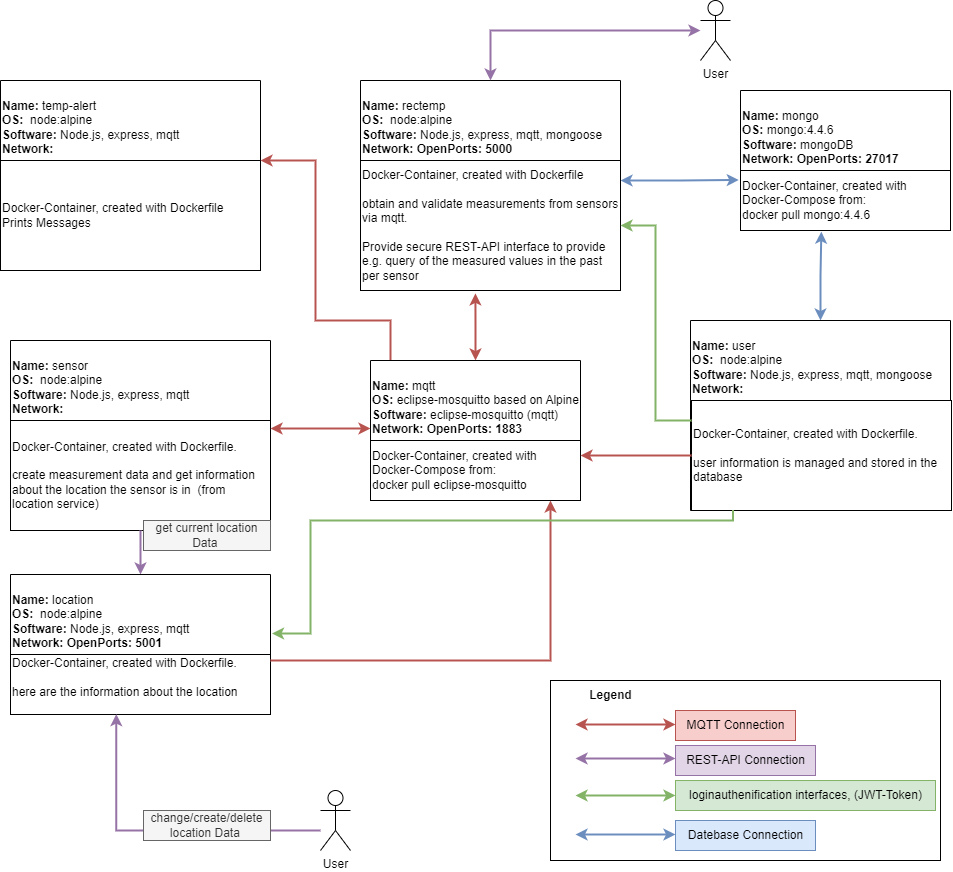

The diagram above was exported from draw.io. Its source (the exported page's mxGraphModel, read from the mxfile embedded in the PNG):
<mxGraphModel dx="1580" dy="783" grid="1" gridSize="10" guides="1" tooltips="1" connect="1" arrows="1" fold="1" page="1" pageScale="1" pageWidth="827" pageHeight="1169" math="0" shadow="0">
  <root>
    <mxCell id="0" />
    <mxCell id="1" parent="0" />
    <mxCell id="pilEpdL2RJC6cjHhQnLu-34" style="edgeStyle=orthogonalEdgeStyle;rounded=0;orthogonalLoop=1;jettySize=auto;html=1;entryX=-0.008;entryY=0.158;entryDx=0;entryDy=0;entryPerimeter=0;strokeWidth=2;startArrow=classic;startFill=1;endArrow=classic;endFill=1;fillColor=#dae8fc;strokeColor=#6c8ebf;" edge="1" parent="1" source="usNGduWfS7WJTx-R8P2m-1" target="pilEpdL2RJC6cjHhQnLu-19">
      <mxGeometry relative="1" as="geometry" />
    </mxCell>
    <mxCell id="usNGduWfS7WJTx-R8P2m-1" value="&lt;br&gt;Name:&lt;span style=&quot;font-weight: normal;&quot;&gt;&#09;&lt;span style=&quot;&quot;&gt;&#09;&lt;/span&gt;&lt;/span&gt;&lt;span style=&quot;font-weight: normal;&quot;&gt;rectemp&lt;/span&gt;&lt;br&gt;&lt;span style=&quot;text-align: center;&quot;&gt;OS:&lt;/span&gt;&lt;span style=&quot;text-align: center;&quot;&gt;&amp;nbsp;&lt;span style=&quot;font-weight: 400;&quot;&gt;&#09;&lt;span style=&quot;&quot;&gt;&#09;&lt;/span&gt;&lt;/span&gt;&lt;span style=&quot;font-weight: 400;&quot;&gt;&#09;&lt;/span&gt;&lt;span style=&quot;font-weight: 400;&quot;&gt;node:alpine&lt;/span&gt;&lt;br&gt;&lt;/span&gt;Software:&lt;span style=&quot;&quot;&gt;&#09;&lt;/span&gt;&lt;span style=&quot;font-weight: normal;&quot;&gt;Node.js, express, mqtt, mongoose&amp;nbsp;&lt;br&gt;&lt;/span&gt;Network:&lt;span style=&quot;&quot;&gt;&#09;&lt;/span&gt;&lt;span style=&quot;&quot;&gt;&#09;&lt;/span&gt;OpenPorts: 5000" style="swimlane;whiteSpace=wrap;html=1;startSize=80;align=left;" parent="1" vertex="1">
      <mxGeometry x="410" y="90" width="260" height="200" as="geometry">
        <mxRectangle x="110" y="90" width="220" height="70" as="alternateBounds" />
      </mxGeometry>
    </mxCell>
    <mxCell id="pilEpdL2RJC6cjHhQnLu-2" value="Docker-Container, created with Dockerfile&lt;br&gt;&lt;br&gt;obtain and validate measurements from sensors via mqtt.&lt;br&gt;&lt;br&gt;Provide secure REST-API interface to provide e.g. query of the measured values in the past per sensor&amp;nbsp;&amp;nbsp;" style="rounded=0;whiteSpace=wrap;html=1;align=left;" vertex="1" parent="usNGduWfS7WJTx-R8P2m-1">
      <mxGeometry y="80" width="260" height="130" as="geometry" />
    </mxCell>
    <mxCell id="pilEpdL2RJC6cjHhQnLu-3" value="&lt;br&gt;Name:&lt;span style=&quot;font-weight: normal;&quot;&gt;&#09;&lt;span style=&quot;&quot;&gt;&#09;&lt;/span&gt;&lt;/span&gt;&lt;span style=&quot;font-weight: normal;&quot;&gt;sensor&lt;/span&gt;&lt;br&gt;&lt;span style=&quot;text-align: center;&quot;&gt;OS:&lt;/span&gt;&lt;span style=&quot;text-align: center;&quot;&gt;&amp;nbsp;&lt;span style=&quot;font-weight: 400;&quot;&gt;&#09;&lt;span style=&quot;&quot;&gt;&#09;&lt;/span&gt;&lt;/span&gt;&lt;span style=&quot;font-weight: 400;&quot;&gt;&#09;&lt;/span&gt;&lt;span style=&quot;font-weight: 400;&quot;&gt;node:alpine&lt;/span&gt;&lt;br&gt;&lt;/span&gt;Software:&lt;span style=&quot;&quot;&gt;&#09;&lt;/span&gt;&lt;span style=&quot;font-weight: normal;&quot;&gt;Node.js, express, mqtt&amp;nbsp;&lt;br&gt;&lt;/span&gt;Network:&lt;span style=&quot;&quot;&gt;&#09;&lt;/span&gt;" style="swimlane;whiteSpace=wrap;html=1;startSize=80;align=left;" vertex="1" parent="1">
      <mxGeometry x="60" y="350" width="260" height="190" as="geometry">
        <mxRectangle x="110" y="90" width="220" height="70" as="alternateBounds" />
      </mxGeometry>
    </mxCell>
    <mxCell id="pilEpdL2RJC6cjHhQnLu-4" value="Docker-Container, created with Dockerfile.&lt;br&gt;&lt;br&gt;create measurement data and get information about the location the sensor is in&amp;nbsp; (from location service)&lt;br&gt;" style="rounded=0;whiteSpace=wrap;html=1;align=left;" vertex="1" parent="pilEpdL2RJC6cjHhQnLu-3">
      <mxGeometry y="80" width="260" height="110" as="geometry" />
    </mxCell>
    <mxCell id="pilEpdL2RJC6cjHhQnLu-31" value="get current location Data&amp;nbsp;" style="text;html=1;strokeColor=#666666;fillColor=#f5f5f5;align=center;verticalAlign=middle;whiteSpace=wrap;rounded=0;fontColor=#333333;" vertex="1" parent="pilEpdL2RJC6cjHhQnLu-3">
      <mxGeometry x="133" y="180" width="127" height="30" as="geometry" />
    </mxCell>
    <mxCell id="pilEpdL2RJC6cjHhQnLu-30" style="edgeStyle=orthogonalEdgeStyle;rounded=0;orthogonalLoop=1;jettySize=auto;html=1;entryX=0.5;entryY=1;entryDx=0;entryDy=0;startArrow=classic;startFill=1;endArrow=none;endFill=0;strokeWidth=2;fillColor=#e1d5e7;strokeColor=#9673a6;" edge="1" parent="1" source="pilEpdL2RJC6cjHhQnLu-5" target="pilEpdL2RJC6cjHhQnLu-4">
      <mxGeometry relative="1" as="geometry" />
    </mxCell>
    <mxCell id="pilEpdL2RJC6cjHhQnLu-5" value="&lt;br&gt;Name:&lt;span style=&quot;font-weight: normal;&quot;&gt;&#09;&lt;span style=&quot;&quot;&gt;&#09;&lt;/span&gt;&lt;/span&gt;&lt;span style=&quot;font-weight: normal;&quot;&gt;location&lt;/span&gt;&lt;br&gt;&lt;span style=&quot;text-align: center;&quot;&gt;OS:&lt;/span&gt;&lt;span style=&quot;text-align: center;&quot;&gt;&amp;nbsp;&lt;span style=&quot;font-weight: 400;&quot;&gt;&#09;&lt;span style=&quot;&quot;&gt;&#09;&lt;/span&gt;&lt;/span&gt;&lt;span style=&quot;font-weight: 400;&quot;&gt;&#09;&lt;/span&gt;&lt;span style=&quot;font-weight: 400;&quot;&gt;node:alpine&lt;/span&gt;&lt;br&gt;&lt;/span&gt;Software:&lt;span style=&quot;&quot;&gt;&#09;&lt;/span&gt;&lt;span style=&quot;font-weight: normal;&quot;&gt;Node.js, express, mqtt&amp;nbsp;&lt;br&gt;&lt;/span&gt;Network:&amp;nbsp;&lt;span style=&quot;&quot;&gt;&lt;/span&gt;OpenPorts: 5001" style="swimlane;whiteSpace=wrap;html=1;startSize=80;align=left;" vertex="1" parent="1">
      <mxGeometry x="60" y="584" width="260" height="140" as="geometry">
        <mxRectangle x="110" y="90" width="220" height="70" as="alternateBounds" />
      </mxGeometry>
    </mxCell>
    <mxCell id="pilEpdL2RJC6cjHhQnLu-6" value="Docker-Container, created with Dockerfile.&lt;br&gt;&lt;br&gt;here are the information about the location&lt;br&gt;&lt;br&gt;" style="rounded=0;whiteSpace=wrap;html=1;align=left;" vertex="1" parent="pilEpdL2RJC6cjHhQnLu-5">
      <mxGeometry y="80" width="260" height="60" as="geometry" />
    </mxCell>
    <mxCell id="pilEpdL2RJC6cjHhQnLu-27" style="edgeStyle=orthogonalEdgeStyle;rounded=0;orthogonalLoop=1;jettySize=auto;html=1;entryX=0.385;entryY=1.019;entryDx=0;entryDy=0;entryPerimeter=0;strokeWidth=2;startArrow=classic;startFill=1;fillColor=#dae8fc;strokeColor=#6c8ebf;" edge="1" parent="1" source="pilEpdL2RJC6cjHhQnLu-7" target="pilEpdL2RJC6cjHhQnLu-19">
      <mxGeometry relative="1" as="geometry" />
    </mxCell>
    <mxCell id="pilEpdL2RJC6cjHhQnLu-7" value="&lt;br&gt;Name:&lt;span style=&quot;font-weight: normal;&quot;&gt;&#09;&lt;span style=&quot;&quot;&gt;&#09;&lt;/span&gt;&lt;/span&gt;&lt;span style=&quot;font-weight: normal;&quot;&gt;user&lt;/span&gt;&lt;br&gt;&lt;span style=&quot;text-align: center;&quot;&gt;OS:&lt;/span&gt;&lt;span style=&quot;text-align: center;&quot;&gt;&amp;nbsp;&lt;span style=&quot;font-weight: 400;&quot;&gt;&#09;&lt;span style=&quot;&quot;&gt;&#09;&lt;/span&gt;&lt;/span&gt;&lt;span style=&quot;font-weight: 400;&quot;&gt;&#09;&lt;/span&gt;&lt;span style=&quot;font-weight: 400;&quot;&gt;node:alpine&lt;/span&gt;&lt;br&gt;&lt;/span&gt;Software:&lt;span style=&quot;&quot;&gt;&#09;&lt;/span&gt;&lt;span style=&quot;font-weight: normal;&quot;&gt;Node.js, express, mqtt, mongoose&amp;nbsp;&lt;br&gt;&lt;/span&gt;Network:&lt;span style=&quot;&quot;&gt;&#09;&lt;/span&gt;" style="swimlane;whiteSpace=wrap;html=1;startSize=80;align=left;" vertex="1" parent="1">
      <mxGeometry x="740" y="330" width="260" height="190" as="geometry">
        <mxRectangle x="110" y="90" width="220" height="70" as="alternateBounds" />
      </mxGeometry>
    </mxCell>
    <mxCell id="pilEpdL2RJC6cjHhQnLu-8" value="Docker-Container, created with Dockerfile.&lt;br&gt;&lt;br&gt;user information is managed and stored in the database" style="rounded=0;whiteSpace=wrap;html=1;align=left;" vertex="1" parent="pilEpdL2RJC6cjHhQnLu-7">
      <mxGeometry x="1" y="80" width="260" height="110" as="geometry" />
    </mxCell>
    <mxCell id="pilEpdL2RJC6cjHhQnLu-9" value="&lt;br&gt;Name:&lt;span style=&quot;font-weight: normal;&quot;&gt;&#09;&lt;span style=&quot;&quot;&gt;&#09;&lt;/span&gt;&lt;/span&gt;&lt;span style=&quot;font-weight: normal;&quot;&gt;temp-alert&lt;/span&gt;&lt;br&gt;&lt;span style=&quot;text-align: center;&quot;&gt;OS:&lt;/span&gt;&lt;span style=&quot;text-align: center;&quot;&gt;&amp;nbsp;&lt;span style=&quot;font-weight: 400;&quot;&gt;&#09;&lt;span style=&quot;&quot;&gt;&#09;&lt;/span&gt;&lt;/span&gt;&lt;span style=&quot;font-weight: 400;&quot;&gt;&#09;&lt;/span&gt;&lt;span style=&quot;font-weight: 400;&quot;&gt;node:alpine&lt;/span&gt;&lt;br&gt;&lt;/span&gt;Software:&lt;span style=&quot;&quot;&gt;&#09;&lt;/span&gt;&lt;span style=&quot;font-weight: normal;&quot;&gt;Node.js, express, mqtt&lt;br&gt;&lt;/span&gt;Network:&lt;span style=&quot;&quot;&gt;&#09;&lt;/span&gt;" style="swimlane;whiteSpace=wrap;html=1;startSize=80;align=left;" vertex="1" parent="1">
      <mxGeometry x="50" y="90" width="260" height="190" as="geometry">
        <mxRectangle x="110" y="90" width="220" height="70" as="alternateBounds" />
      </mxGeometry>
    </mxCell>
    <mxCell id="pilEpdL2RJC6cjHhQnLu-10" value="Docker-Container, created with Dockerfile&lt;br&gt;Prints Messages" style="rounded=0;whiteSpace=wrap;html=1;align=left;" vertex="1" parent="pilEpdL2RJC6cjHhQnLu-9">
      <mxGeometry y="80" width="260" height="110" as="geometry" />
    </mxCell>
    <mxCell id="pilEpdL2RJC6cjHhQnLu-13" style="edgeStyle=orthogonalEdgeStyle;rounded=0;orthogonalLoop=1;jettySize=auto;html=1;entryX=1;entryY=0.5;entryDx=0;entryDy=0;strokeWidth=2;fillColor=#d5e8d4;strokeColor=#82b366;" edge="1" parent="1" source="pilEpdL2RJC6cjHhQnLu-8" target="pilEpdL2RJC6cjHhQnLu-2">
      <mxGeometry relative="1" as="geometry">
        <Array as="points">
          <mxPoint x="705" y="430" />
          <mxPoint x="705" y="235" />
        </Array>
      </mxGeometry>
    </mxCell>
    <mxCell id="pilEpdL2RJC6cjHhQnLu-32" style="edgeStyle=orthogonalEdgeStyle;rounded=0;orthogonalLoop=1;jettySize=auto;html=1;entryX=1;entryY=0;entryDx=0;entryDy=0;strokeWidth=2;startArrow=none;startFill=0;endArrow=classic;endFill=1;fillColor=#f8cecc;strokeColor=#b85450;" edge="1" parent="1" source="pilEpdL2RJC6cjHhQnLu-14" target="pilEpdL2RJC6cjHhQnLu-10">
      <mxGeometry relative="1" as="geometry">
        <Array as="points">
          <mxPoint x="440" y="330" />
          <mxPoint x="365" y="330" />
          <mxPoint x="365" y="170" />
        </Array>
      </mxGeometry>
    </mxCell>
    <mxCell id="pilEpdL2RJC6cjHhQnLu-33" style="edgeStyle=orthogonalEdgeStyle;rounded=0;orthogonalLoop=1;jettySize=auto;html=1;entryX=0.442;entryY=1.022;entryDx=0;entryDy=0;entryPerimeter=0;strokeWidth=2;startArrow=classic;startFill=1;endArrow=classic;endFill=1;fillColor=#f8cecc;strokeColor=#b85450;" edge="1" parent="1" source="pilEpdL2RJC6cjHhQnLu-14" target="pilEpdL2RJC6cjHhQnLu-2">
      <mxGeometry relative="1" as="geometry" />
    </mxCell>
    <mxCell id="pilEpdL2RJC6cjHhQnLu-14" value="&lt;br&gt;Name:&lt;span style=&quot;font-weight: normal;&quot;&gt;&#09;&lt;span style=&quot;&quot;&gt;&#09;&lt;/span&gt;&lt;/span&gt;&lt;span style=&quot;font-weight: normal;&quot;&gt;mqtt&lt;/span&gt;&lt;br&gt;&lt;span style=&quot;text-align: center;&quot;&gt;OS:&lt;/span&gt;&lt;span style=&quot;text-align: center;&quot;&gt;&amp;nbsp;&lt;span style=&quot;font-weight: 400;&quot;&gt;eclipse-mosquitto based on Alpine&lt;/span&gt;&lt;br&gt;&lt;/span&gt;Software:&amp;nbsp;&lt;span style=&quot;font-weight: 400; text-align: center;&quot;&gt;eclipse-mosquitto (mqtt)&lt;/span&gt;&lt;span style=&quot;font-weight: normal;&quot;&gt;&lt;br&gt;&lt;/span&gt;Network: OpenPorts: 1883&lt;span style=&quot;&quot;&gt;&lt;/span&gt;" style="swimlane;whiteSpace=wrap;html=1;startSize=80;align=left;" vertex="1" parent="1">
      <mxGeometry x="420" y="370" width="210" height="135" as="geometry">
        <mxRectangle x="110" y="90" width="220" height="70" as="alternateBounds" />
      </mxGeometry>
    </mxCell>
    <mxCell id="pilEpdL2RJC6cjHhQnLu-15" value="Docker-Container, created with Docker-Compose from:&lt;br&gt;docker pull eclipse-mosquitto&lt;br&gt;" style="rounded=0;whiteSpace=wrap;html=1;align=left;" vertex="1" parent="pilEpdL2RJC6cjHhQnLu-14">
      <mxGeometry y="80" width="210" height="60" as="geometry" />
    </mxCell>
    <mxCell id="pilEpdL2RJC6cjHhQnLu-18" value="&lt;br&gt;Name:&lt;span style=&quot;font-weight: normal;&quot;&gt;&#09;&lt;span style=&quot;&quot;&gt;&#09;&lt;/span&gt;&lt;/span&gt;&lt;span style=&quot;font-weight: normal;&quot;&gt;mongo&lt;/span&gt;&lt;br&gt;&lt;span style=&quot;text-align: center;&quot;&gt;OS:&lt;/span&gt;&lt;span style=&quot;text-align: center;&quot;&gt;&amp;nbsp;&lt;span style=&quot;font-weight: 400;&quot;&gt;mongo:4.4.6&lt;/span&gt;&lt;br&gt;&lt;/span&gt;Software:&amp;nbsp;&lt;span style=&quot;font-weight: 400; text-align: center;&quot;&gt;mongoDB&lt;/span&gt;&lt;span style=&quot;font-weight: normal;&quot;&gt;&lt;br&gt;&lt;/span&gt;Network: OpenPorts: 27017&lt;span style=&quot;&quot;&gt;&lt;/span&gt;" style="swimlane;whiteSpace=wrap;html=1;startSize=80;align=left;" vertex="1" parent="1">
      <mxGeometry x="790" y="100" width="210" height="135" as="geometry">
        <mxRectangle x="110" y="90" width="220" height="70" as="alternateBounds" />
      </mxGeometry>
    </mxCell>
    <mxCell id="pilEpdL2RJC6cjHhQnLu-19" value="Docker-Container, created with Docker-Compose from:&lt;br&gt;docker pull mongo:4.4.6" style="rounded=0;whiteSpace=wrap;html=1;align=left;" vertex="1" parent="pilEpdL2RJC6cjHhQnLu-18">
      <mxGeometry y="80" width="210" height="60" as="geometry" />
    </mxCell>
    <mxCell id="pilEpdL2RJC6cjHhQnLu-24" style="edgeStyle=orthogonalEdgeStyle;rounded=0;orthogonalLoop=1;jettySize=auto;html=1;strokeWidth=2;fillColor=#f8cecc;strokeColor=#b85450;" edge="1" parent="1" source="pilEpdL2RJC6cjHhQnLu-6" target="pilEpdL2RJC6cjHhQnLu-15">
      <mxGeometry relative="1" as="geometry">
        <Array as="points">
          <mxPoint x="600" y="670" />
        </Array>
      </mxGeometry>
    </mxCell>
    <mxCell id="pilEpdL2RJC6cjHhQnLu-25" style="edgeStyle=orthogonalEdgeStyle;rounded=0;orthogonalLoop=1;jettySize=auto;html=1;startArrow=classic;startFill=1;strokeWidth=2;fillColor=#f8cecc;strokeColor=#b85450;" edge="1" parent="1" source="pilEpdL2RJC6cjHhQnLu-4" target="pilEpdL2RJC6cjHhQnLu-14">
      <mxGeometry relative="1" as="geometry">
        <Array as="points">
          <mxPoint x="350" y="438" />
          <mxPoint x="350" y="438" />
        </Array>
      </mxGeometry>
    </mxCell>
    <mxCell id="pilEpdL2RJC6cjHhQnLu-26" style="edgeStyle=orthogonalEdgeStyle;rounded=0;orthogonalLoop=1;jettySize=auto;html=1;strokeWidth=2;fillColor=#f8cecc;strokeColor=#b85450;" edge="1" parent="1" source="pilEpdL2RJC6cjHhQnLu-8">
      <mxGeometry relative="1" as="geometry">
        <mxPoint x="630" y="465" as="targetPoint" />
      </mxGeometry>
    </mxCell>
    <mxCell id="pilEpdL2RJC6cjHhQnLu-36" style="edgeStyle=orthogonalEdgeStyle;rounded=0;orthogonalLoop=1;jettySize=auto;html=1;startArrow=classic;startFill=1;strokeWidth=2;fillColor=#f8cecc;strokeColor=#b85450;" edge="1" parent="1">
      <mxGeometry relative="1" as="geometry">
        <mxPoint x="625" y="734" as="sourcePoint" />
        <mxPoint x="725" y="734" as="targetPoint" />
        <Array as="points">
          <mxPoint x="655" y="734" />
          <mxPoint x="655" y="734" />
        </Array>
      </mxGeometry>
    </mxCell>
    <mxCell id="pilEpdL2RJC6cjHhQnLu-38" value="MQTT Connection" style="text;html=1;align=center;verticalAlign=middle;resizable=0;points=[];autosize=1;strokeColor=#b85450;fillColor=#f8cecc;" vertex="1" parent="1">
      <mxGeometry x="725" y="720" width="120" height="30" as="geometry" />
    </mxCell>
    <mxCell id="pilEpdL2RJC6cjHhQnLu-40" style="edgeStyle=orthogonalEdgeStyle;rounded=0;orthogonalLoop=1;jettySize=auto;html=1;entryX=0.5;entryY=0;entryDx=0;entryDy=0;strokeWidth=2;startArrow=classic;startFill=1;endArrow=classic;endFill=1;fillColor=#e1d5e7;strokeColor=#9673a6;" edge="1" parent="1" source="pilEpdL2RJC6cjHhQnLu-39" target="usNGduWfS7WJTx-R8P2m-1">
      <mxGeometry relative="1" as="geometry" />
    </mxCell>
    <mxCell id="pilEpdL2RJC6cjHhQnLu-39" value="User" style="shape=umlActor;verticalLabelPosition=bottom;verticalAlign=top;html=1;outlineConnect=0;" vertex="1" parent="1">
      <mxGeometry x="750" y="10" width="30" height="60" as="geometry" />
    </mxCell>
    <mxCell id="pilEpdL2RJC6cjHhQnLu-41" style="edgeStyle=orthogonalEdgeStyle;rounded=0;orthogonalLoop=1;jettySize=auto;html=1;strokeWidth=2;startArrow=classic;startFill=1;endArrow=classic;endFill=1;fillColor=#e1d5e7;strokeColor=#9673a6;" edge="1" parent="1">
      <mxGeometry relative="1" as="geometry">
        <mxPoint x="725" y="768" as="sourcePoint" />
        <mxPoint x="625" y="768" as="targetPoint" />
        <Array as="points">
          <mxPoint x="625" y="768" />
        </Array>
      </mxGeometry>
    </mxCell>
    <mxCell id="pilEpdL2RJC6cjHhQnLu-42" value="REST-API Connection" style="text;html=1;align=center;verticalAlign=middle;resizable=0;points=[];autosize=1;strokeColor=#9673a6;fillColor=#e1d5e7;" vertex="1" parent="1">
      <mxGeometry x="725" y="755" width="140" height="30" as="geometry" />
    </mxCell>
    <mxCell id="pilEpdL2RJC6cjHhQnLu-47" value="User" style="shape=umlActor;verticalLabelPosition=bottom;verticalAlign=top;html=1;outlineConnect=0;" vertex="1" parent="1">
      <mxGeometry x="370" y="800" width="30" height="60" as="geometry" />
    </mxCell>
    <mxCell id="pilEpdL2RJC6cjHhQnLu-49" style="edgeStyle=orthogonalEdgeStyle;rounded=0;orthogonalLoop=1;jettySize=auto;html=1;startArrow=classic;startFill=1;endArrow=none;endFill=0;strokeWidth=2;fillColor=#e1d5e7;strokeColor=#9673a6;exitX=0.407;exitY=0.994;exitDx=0;exitDy=0;exitPerimeter=0;" edge="1" parent="1" source="pilEpdL2RJC6cjHhQnLu-6" target="pilEpdL2RJC6cjHhQnLu-47">
      <mxGeometry relative="1" as="geometry">
        <mxPoint x="200" y="610" as="sourcePoint" />
        <mxPoint x="200" y="550" as="targetPoint" />
        <Array as="points">
          <mxPoint x="166" y="840" />
        </Array>
      </mxGeometry>
    </mxCell>
    <mxCell id="pilEpdL2RJC6cjHhQnLu-58" value="Text" style="edgeLabel;html=1;align=center;verticalAlign=middle;resizable=0;points=[];" vertex="1" connectable="0" parent="pilEpdL2RJC6cjHhQnLu-49">
      <mxGeometry x="0.1721" relative="1" as="geometry">
        <mxPoint as="offset" />
      </mxGeometry>
    </mxCell>
    <mxCell id="pilEpdL2RJC6cjHhQnLu-50" style="edgeStyle=orthogonalEdgeStyle;rounded=0;orthogonalLoop=1;jettySize=auto;html=1;entryX=1.006;entryY=0.424;entryDx=0;entryDy=0;strokeWidth=2;fillColor=#d5e8d4;strokeColor=#82b366;entryPerimeter=0;exitX=0.16;exitY=0.995;exitDx=0;exitDy=0;exitPerimeter=0;" edge="1" parent="1" source="pilEpdL2RJC6cjHhQnLu-8" target="pilEpdL2RJC6cjHhQnLu-5">
      <mxGeometry relative="1" as="geometry">
        <mxPoint x="740" y="510" as="sourcePoint" />
        <mxPoint x="680" y="245" as="targetPoint" />
        <Array as="points">
          <mxPoint x="783" y="530" />
          <mxPoint x="360" y="530" />
          <mxPoint x="360" y="643" />
          <mxPoint x="322" y="643" />
        </Array>
      </mxGeometry>
    </mxCell>
    <mxCell id="pilEpdL2RJC6cjHhQnLu-52" style="edgeStyle=orthogonalEdgeStyle;rounded=0;orthogonalLoop=1;jettySize=auto;html=1;strokeWidth=2;startArrow=classic;startFill=1;endArrow=classic;endFill=1;fillColor=#d5e8d4;strokeColor=#82b366;" edge="1" parent="1">
      <mxGeometry relative="1" as="geometry">
        <mxPoint x="725" y="805" as="sourcePoint" />
        <mxPoint x="625" y="805" as="targetPoint" />
        <Array as="points">
          <mxPoint x="625" y="805" />
        </Array>
      </mxGeometry>
    </mxCell>
    <mxCell id="pilEpdL2RJC6cjHhQnLu-53" value="loginauthenification interfaces, (JWT-Token)" style="text;html=1;align=center;verticalAlign=middle;resizable=0;points=[];autosize=1;strokeColor=#82b366;fillColor=#d5e8d4;" vertex="1" parent="1">
      <mxGeometry x="725" y="790" width="260" height="30" as="geometry" />
    </mxCell>
    <mxCell id="pilEpdL2RJC6cjHhQnLu-54" style="edgeStyle=orthogonalEdgeStyle;rounded=0;orthogonalLoop=1;jettySize=auto;html=1;strokeWidth=2;startArrow=classic;startFill=1;endArrow=classic;endFill=1;fillColor=#dae8fc;strokeColor=#6c8ebf;" edge="1" parent="1">
      <mxGeometry relative="1" as="geometry">
        <mxPoint x="625" y="844" as="sourcePoint" />
        <mxPoint x="725" y="844" as="targetPoint" />
      </mxGeometry>
    </mxCell>
    <mxCell id="pilEpdL2RJC6cjHhQnLu-55" value="Datebase Connection" style="text;html=1;align=center;verticalAlign=middle;resizable=0;points=[];autosize=1;strokeColor=#6c8ebf;fillColor=#dae8fc;" vertex="1" parent="1">
      <mxGeometry x="725" y="830" width="140" height="30" as="geometry" />
    </mxCell>
    <mxCell id="pilEpdL2RJC6cjHhQnLu-56" value="" style="rounded=0;whiteSpace=wrap;html=1;gradientColor=none;fillColor=none;" vertex="1" parent="1">
      <mxGeometry x="600" y="690" width="390" height="180" as="geometry" />
    </mxCell>
    <mxCell id="pilEpdL2RJC6cjHhQnLu-57" value="&lt;b&gt;Legend&lt;/b&gt;" style="text;html=1;align=center;verticalAlign=middle;resizable=0;points=[];autosize=1;strokeColor=none;fillColor=none;" vertex="1" parent="1">
      <mxGeometry x="625" y="690" width="70" height="30" as="geometry" />
    </mxCell>
    <mxCell id="pilEpdL2RJC6cjHhQnLu-59" value="change/create/delete&lt;br&gt;location Data&amp;nbsp;" style="text;html=1;strokeColor=#666666;fillColor=#f5f5f5;align=center;verticalAlign=middle;whiteSpace=wrap;rounded=0;fontColor=#333333;" vertex="1" parent="1">
      <mxGeometry x="193" y="820" width="127" height="30" as="geometry" />
    </mxCell>
  </root>
</mxGraphModel>